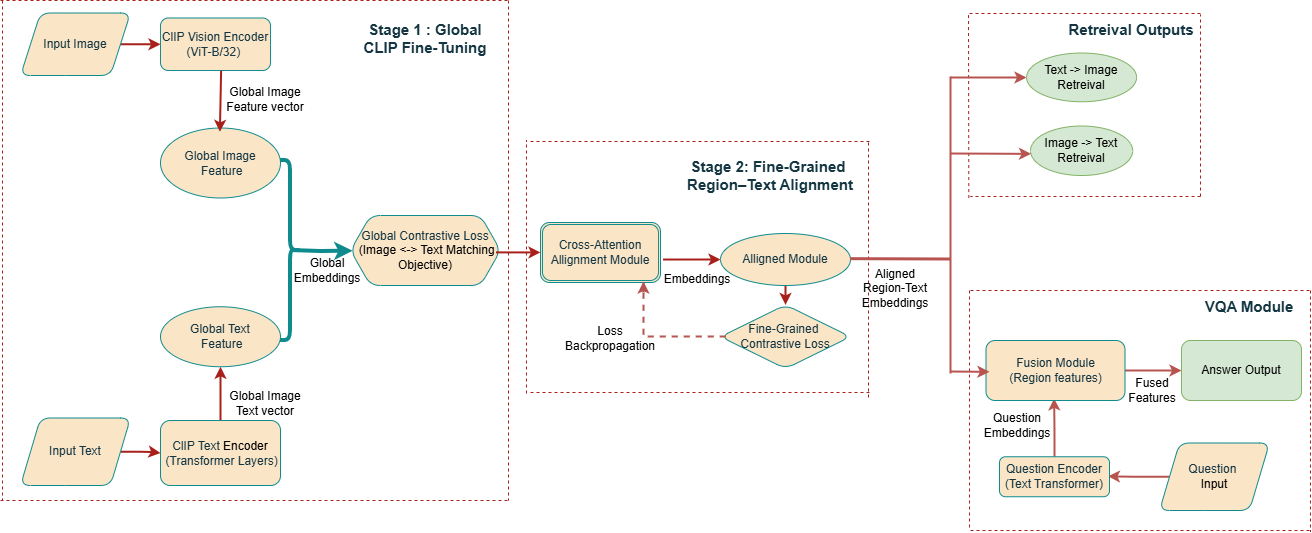

The diagram above was exported from draw.io. Its source (the exported page's mxGraphModel, read from the mxfile embedded in the PNG):
<mxGraphModel dx="1737" dy="937" grid="1" gridSize="10" guides="1" tooltips="1" connect="0" arrows="1" fold="1" page="1" pageScale="1" pageWidth="1169" pageHeight="827" math="0" shadow="0">
  <root>
    <mxCell id="0" />
    <mxCell id="1" parent="0" />
    <mxCell id="1gO-66kWgO4lZSDRxSQR-98" edge="1" parent="1" source="1gO-66kWgO4lZSDRxSQR-99" style="edgeStyle=orthogonalEdgeStyle;rounded=1;orthogonalLoop=1;jettySize=auto;html=1;labelBackgroundColor=none;strokeColor=#A8201A;fontColor=default;strokeWidth=2;" target="1gO-66kWgO4lZSDRxSQR-102" value="">
      <mxGeometry relative="1" as="geometry" />
    </mxCell>
    <mxCell id="1gO-66kWgO4lZSDRxSQR-99" parent="1" style="shape=parallelogram;perimeter=parallelogramPerimeter;whiteSpace=wrap;html=1;fixedSize=1;rounded=1;labelBackgroundColor=none;fillColor=#FAE5C7;strokeColor=#0F8B8D;fontColor=#143642;" value="Input Image" vertex="1">
      <mxGeometry height="62.5" width="110" x="430" y="502.5" as="geometry" />
    </mxCell>
    <mxCell id="1gO-66kWgO4lZSDRxSQR-100" edge="1" parent="1" source="1gO-66kWgO4lZSDRxSQR-101" style="edgeStyle=orthogonalEdgeStyle;rounded=1;orthogonalLoop=1;jettySize=auto;html=1;labelBackgroundColor=none;strokeColor=#A8201A;fontColor=default;strokeWidth=2;" target="1gO-66kWgO4lZSDRxSQR-104" value="">
      <mxGeometry relative="1" as="geometry" />
    </mxCell>
    <mxCell id="1gO-66kWgO4lZSDRxSQR-101" parent="1" style="shape=parallelogram;perimeter=parallelogramPerimeter;whiteSpace=wrap;html=1;fixedSize=1;rounded=1;labelBackgroundColor=none;fillColor=#FAE5C7;strokeColor=#0F8B8D;fontColor=#143642;" value="Input Text" vertex="1">
      <mxGeometry height="67.5" width="110" x="430" y="907.5" as="geometry" />
    </mxCell>
    <mxCell id="1gO-66kWgO4lZSDRxSQR-102" parent="1" style="rounded=1;whiteSpace=wrap;html=1;labelBackgroundColor=none;fillColor=#FAE5C7;strokeColor=#0F8B8D;fontColor=#143642;" value="ClIP Vision Encoder&lt;div&gt;(ViT-B/32)&amp;nbsp;&lt;/div&gt;" vertex="1">
      <mxGeometry height="52.5" width="110" x="570" y="507.5" as="geometry" />
    </mxCell>
    <mxCell id="1gO-66kWgO4lZSDRxSQR-103" edge="1" parent="1" source="1gO-66kWgO4lZSDRxSQR-104" style="edgeStyle=orthogonalEdgeStyle;rounded=1;orthogonalLoop=1;jettySize=auto;html=1;labelBackgroundColor=none;strokeColor=#A8201A;fontColor=default;strokeWidth=2;" target="1gO-66kWgO4lZSDRxSQR-106" value="">
      <mxGeometry relative="1" as="geometry" />
    </mxCell>
    <mxCell id="1gO-66kWgO4lZSDRxSQR-104" parent="1" style="rounded=1;whiteSpace=wrap;html=1;labelBackgroundColor=none;fillColor=#FAE5C7;strokeColor=#0F8B8D;fontColor=#143642;" value="ClIP Text&amp;nbsp;&lt;span style=&quot;background-color: transparent; color: light-dark(rgb(0, 0, 0), rgb(255, 255, 255));&quot;&gt;Encoder&lt;/span&gt;&lt;div&gt;&amp;nbsp;(Transformer Layers)&lt;/div&gt;" vertex="1">
      <mxGeometry height="65" width="120" x="570" y="910" as="geometry" />
    </mxCell>
    <mxCell id="1gO-66kWgO4lZSDRxSQR-105" parent="1" style="ellipse;whiteSpace=wrap;html=1;rounded=1;labelBackgroundColor=none;fillColor=#FAE5C7;strokeColor=#0F8B8D;fontColor=#143642;" value="Global Image&lt;div&gt;&amp;nbsp;Feature&lt;/div&gt;" vertex="1">
      <mxGeometry height="70" width="120" x="570" y="617.5" as="geometry" />
    </mxCell>
    <mxCell id="1gO-66kWgO4lZSDRxSQR-106" parent="1" style="ellipse;whiteSpace=wrap;html=1;rounded=1;labelBackgroundColor=none;fillColor=#FAE5C7;strokeColor=#0F8B8D;fontColor=#143642;" value="Global Text&lt;div&gt;&amp;nbsp;Feature&lt;/div&gt;" vertex="1">
      <mxGeometry height="60" width="120" x="570" y="796.25" as="geometry" />
    </mxCell>
    <mxCell id="1gO-66kWgO4lZSDRxSQR-107" parent="1" style="shape=curlyBracket;whiteSpace=wrap;html=1;rounded=1;flipH=1;labelPosition=right;verticalLabelPosition=middle;align=left;verticalAlign=middle;labelBackgroundColor=none;fillColor=#FAE5C7;strokeColor=#0F8B8D;fontColor=#143642;strokeWidth=4;perimeterSpacing=1;size=0.5;" value="" vertex="1">
      <mxGeometry height="180" width="20" x="690" y="650" as="geometry" />
    </mxCell>
    <mxCell id="1gO-66kWgO4lZSDRxSQR-108" parent="1" style="shape=hexagon;perimeter=hexagonPerimeter2;whiteSpace=wrap;html=1;fixedSize=1;rotation=0;rounded=1;labelBackgroundColor=none;fillColor=#FAE5C7;strokeColor=#0F8B8D;fontColor=#143642;" value="&lt;div&gt;Global Contrastive Loss&lt;/div&gt;&lt;div&gt;&lt;span style=&quot;background-color: transparent; color: light-dark(rgb(0, 0, 0), rgb(255, 255, 255));&quot;&gt;&amp;nbsp;(Image &amp;lt;-&amp;gt; Text Matching Objective)&lt;/span&gt;&lt;/div&gt;" vertex="1">
      <mxGeometry height="70" width="150" x="760" y="705" as="geometry" />
    </mxCell>
    <mxCell id="1gO-66kWgO4lZSDRxSQR-109" parent="1" style="text;html=1;whiteSpace=wrap;strokeColor=none;fillColor=none;align=center;verticalAlign=middle;rounded=1;labelBackgroundColor=none;fontColor=#143642;" value="&lt;span style=&quot;text-align: left;&quot;&gt;&lt;font style=&quot;font-size: 15px;&quot;&gt;&lt;b&gt;Stage 1 : Global CLIP Fine-Tuning&lt;/b&gt;&lt;/font&gt;&lt;/span&gt;" vertex="1">
      <mxGeometry height="40" width="130" x="770" y="507.5" as="geometry" />
    </mxCell>
    <mxCell id="1gO-66kWgO4lZSDRxSQR-110" parent="1" style="shape=ext;double=1;rounded=1;whiteSpace=wrap;html=1;labelBackgroundColor=none;fillColor=#FAE5C7;strokeColor=#0F8B8D;fontColor=#143642;" value="Cross-Attention&lt;br&gt;&lt;div&gt;Allignment Module&lt;/div&gt;" vertex="1">
      <mxGeometry height="60" width="120" x="950" y="712" as="geometry" />
    </mxCell>
    <mxCell id="1gO-66kWgO4lZSDRxSQR-111" edge="1" parent="1" source="1gO-66kWgO4lZSDRxSQR-112" style="edgeStyle=orthogonalEdgeStyle;rounded=1;orthogonalLoop=1;jettySize=auto;html=1;labelBackgroundColor=none;strokeColor=#A8201A;fontColor=default;strokeWidth=2;" target="1gO-66kWgO4lZSDRxSQR-113" value="">
      <mxGeometry relative="1" as="geometry" />
    </mxCell>
    <mxCell id="1gO-66kWgO4lZSDRxSQR-112" parent="1" style="ellipse;whiteSpace=wrap;html=1;rounded=1;labelBackgroundColor=none;fillColor=#FAE5C7;strokeColor=#0F8B8D;fontColor=#143642;" value="Alligned Module" vertex="1">
      <mxGeometry height="52" width="130" x="1130" y="723" as="geometry" />
    </mxCell>
    <mxCell id="1gO-66kWgO4lZSDRxSQR-113" parent="1" style="rhombus;whiteSpace=wrap;html=1;rounded=1;labelBackgroundColor=none;fillColor=#FAE5C7;strokeColor=#0F8B8D;fontColor=#143642;" value="Fine-Grained&amp;nbsp;&lt;div&gt;Contrastive Loss&lt;/div&gt;" vertex="1">
      <mxGeometry height="63.75" width="130" x="1130" y="794.38" as="geometry" />
    </mxCell>
    <mxCell id="1gO-66kWgO4lZSDRxSQR-114" parent="1" style="ellipse;whiteSpace=wrap;html=1;rounded=1;labelBackgroundColor=none;fillColor=#d5e8d4;strokeColor=#82b366;" value="Text -&amp;gt; Image&lt;br&gt;Retreival" vertex="1">
      <mxGeometry height="48.75" width="110" x="1436.08" y="542.5" as="geometry" />
    </mxCell>
    <mxCell id="1gO-66kWgO4lZSDRxSQR-115" parent="1" style="ellipse;whiteSpace=wrap;html=1;rounded=1;labelBackgroundColor=none;fillColor=#d5e8d4;strokeColor=#82b366;" value="Image -&amp;gt; Text&lt;br&gt;Retreival" vertex="1">
      <mxGeometry height="49.5" width="102.17" x="1440" y="615.5" as="geometry" />
    </mxCell>
    <mxCell id="1gO-66kWgO4lZSDRxSQR-118" edge="1" parent="1" style="endArrow=classic;html=1;rounded=1;exitX=0.551;exitY=1.003;exitDx=0;exitDy=0;exitPerimeter=0;entryX=0.495;entryY=0.054;entryDx=0;entryDy=0;entryPerimeter=0;labelBackgroundColor=none;strokeColor=#A8201A;fontColor=default;strokeWidth=2;" value="">
      <mxGeometry height="50" relative="1" width="50" as="geometry">
        <mxPoint x="630.6100000000001" y="560.1575" as="sourcePoint" />
        <mxPoint x="629.4000000000005" y="621.28" as="targetPoint" />
      </mxGeometry>
    </mxCell>
    <mxCell id="1gO-66kWgO4lZSDRxSQR-119" edge="1" parent="1" style="endArrow=none;dashed=1;html=1;rounded=1;labelBackgroundColor=none;strokeColor=#A8201A;fontColor=default;" value="">
      <mxGeometry height="50" relative="1" width="50" as="geometry">
        <mxPoint x="1378.33" y="687.57" as="sourcePoint" />
        <mxPoint x="1378" y="504" as="targetPoint" />
      </mxGeometry>
    </mxCell>
    <mxCell id="1gO-66kWgO4lZSDRxSQR-120" edge="1" parent="1" style="endArrow=none;dashed=1;html=1;rounded=1;labelBackgroundColor=none;strokeColor=#A8201A;fontColor=default;" value="">
      <mxGeometry height="50" relative="1" width="50" as="geometry">
        <Array as="points">
          <mxPoint x="1610" y="604" />
        </Array>
        <mxPoint x="1610" y="686" as="sourcePoint" />
        <mxPoint x="1610" y="504" as="targetPoint" />
      </mxGeometry>
    </mxCell>
    <mxCell id="1gO-66kWgO4lZSDRxSQR-121" edge="1" parent="1" style="endArrow=none;dashed=1;html=1;rounded=1;labelBackgroundColor=none;strokeColor=#A8201A;fontColor=default;" value="">
      <mxGeometry height="50" relative="1" width="50" as="geometry">
        <mxPoint x="1610" y="503" as="sourcePoint" />
        <mxPoint x="1377" y="503" as="targetPoint" />
      </mxGeometry>
    </mxCell>
    <mxCell id="1gO-66kWgO4lZSDRxSQR-122" edge="1" parent="1" style="endArrow=none;dashed=1;html=1;rounded=1;labelBackgroundColor=none;strokeColor=#A8201A;fontColor=default;" value="">
      <mxGeometry height="50" relative="1" width="50" as="geometry">
        <mxPoint x="1610" y="686" as="sourcePoint" />
        <mxPoint x="1380" y="686" as="targetPoint" />
      </mxGeometry>
    </mxCell>
    <mxCell id="1gO-66kWgO4lZSDRxSQR-123" parent="1" style="text;html=1;whiteSpace=wrap;strokeColor=none;fillColor=none;align=center;verticalAlign=middle;rounded=1;labelBackgroundColor=none;fontColor=#143642;" value="&lt;font style=&quot;font-size: 15px;&quot;&gt;&lt;b&gt;Retreival Outputs&lt;/b&gt;&lt;/font&gt;" vertex="1">
      <mxGeometry height="30" width="140" x="1471" y="503.5" as="geometry" />
    </mxCell>
    <mxCell id="hX7IqOiClVeWZkZwEflr-16" edge="1" parent="1" source="1gO-66kWgO4lZSDRxSQR-124" style="edgeStyle=orthogonalEdgeStyle;rounded=0;orthogonalLoop=1;jettySize=auto;html=1;entryX=0.986;entryY=0.49;entryDx=0;entryDy=0;entryPerimeter=0;fillColor=#f8cecc;strokeColor=#b85450;strokeWidth=2;" target="1gO-66kWgO4lZSDRxSQR-126">
      <mxGeometry relative="1" as="geometry">
        <mxPoint x="1554" y="970" as="targetPoint" />
      </mxGeometry>
    </mxCell>
    <mxCell id="1gO-66kWgO4lZSDRxSQR-124" parent="1" style="shape=parallelogram;perimeter=parallelogramPerimeter;whiteSpace=wrap;html=1;fixedSize=1;rounded=1;labelBackgroundColor=none;fillColor=#FAE5C7;strokeColor=#0F8B8D;fontColor=#143642;" value="Question&amp;nbsp;&lt;div&gt;&lt;span style=&quot;background-color: transparent; color: light-dark(rgb(0, 0, 0), rgb(255, 255, 255));&quot;&gt;I&lt;/span&gt;&lt;span style=&quot;background-color: transparent; color: light-dark(rgb(0, 0, 0), rgb(255, 255, 255));&quot;&gt;nput&lt;/span&gt;&lt;/div&gt;" vertex="1">
      <mxGeometry height="67.5" width="110" x="1569" y="932.5" as="geometry" />
    </mxCell>
    <mxCell id="1gO-66kWgO4lZSDRxSQR-125" edge="1" parent="1" source="1gO-66kWgO4lZSDRxSQR-126" style="edgeStyle=orthogonalEdgeStyle;rounded=1;orthogonalLoop=1;jettySize=auto;html=1;labelBackgroundColor=none;strokeColor=#b85450;fontColor=default;fillColor=#f8cecc;strokeWidth=2;entryX=0.49;entryY=0.966;entryDx=0;entryDy=0;entryPerimeter=0;" target="1gO-66kWgO4lZSDRxSQR-129" value="">
      <mxGeometry relative="1" as="geometry" />
    </mxCell>
    <mxCell id="1gO-66kWgO4lZSDRxSQR-126" parent="1" style="rounded=1;whiteSpace=wrap;html=1;labelBackgroundColor=none;fillColor=#FAE5C7;strokeColor=#0F8B8D;fontColor=#143642;" value="Question Encoder&lt;div&gt;(Text Transformer)&lt;/div&gt;" vertex="1">
      <mxGeometry height="40" width="110" x="1409" y="946.25" as="geometry" />
    </mxCell>
    <mxCell id="1gO-66kWgO4lZSDRxSQR-128" edge="1" parent="1" source="1gO-66kWgO4lZSDRxSQR-129" style="edgeStyle=orthogonalEdgeStyle;rounded=1;orthogonalLoop=1;jettySize=auto;html=1;labelBackgroundColor=none;strokeColor=#b85450;fontColor=default;fillColor=#f8cecc;strokeWidth=2;" target="1gO-66kWgO4lZSDRxSQR-131" value="">
      <mxGeometry relative="1" as="geometry" />
    </mxCell>
    <mxCell id="1gO-66kWgO4lZSDRxSQR-129" parent="1" style="rounded=1;whiteSpace=wrap;html=1;labelBackgroundColor=none;fillColor=#FAE5C7;strokeColor=#0F8B8D;fontColor=#143642;" value="Fusion Module&lt;div&gt;&lt;/div&gt;&lt;div&gt;&lt;/div&gt;&lt;div&gt;&lt;/div&gt;&lt;div&gt;&lt;/div&gt;&lt;div&gt;&lt;/div&gt;&lt;div&gt;&lt;/div&gt;&lt;div&gt;&lt;/div&gt;&lt;div&gt;&lt;/div&gt;&lt;div&gt;&lt;/div&gt;&lt;div&gt;(Region features)&lt;/div&gt;" vertex="1">
      <mxGeometry height="60" width="139" x="1395.5" y="830" as="geometry" />
    </mxCell>
    <mxCell id="1gO-66kWgO4lZSDRxSQR-131" parent="1" style="rounded=1;whiteSpace=wrap;html=1;labelBackgroundColor=none;fillColor=#d5e8d4;strokeColor=#82b366;" value="Answer Output" vertex="1">
      <mxGeometry height="60" width="120" x="1591" y="830" as="geometry" />
    </mxCell>
    <mxCell id="1gO-66kWgO4lZSDRxSQR-132" edge="1" parent="1" style="endArrow=none;dashed=1;html=1;rounded=1;labelBackgroundColor=none;strokeColor=#A8201A;fontColor=default;" value="">
      <mxGeometry height="50" relative="1" width="50" as="geometry">
        <mxPoint x="1379" y="780" as="sourcePoint" />
        <mxPoint x="1379" y="1018" as="targetPoint" />
      </mxGeometry>
    </mxCell>
    <mxCell id="1gO-66kWgO4lZSDRxSQR-133" edge="1" parent="1" style="endArrow=none;dashed=1;html=1;rounded=1;labelBackgroundColor=none;strokeColor=#A8201A;fontColor=default;" value="">
      <mxGeometry height="50" relative="1" width="50" as="geometry">
        <mxPoint x="1380" y="780" as="sourcePoint" />
        <mxPoint x="1720" y="780" as="targetPoint" />
      </mxGeometry>
    </mxCell>
    <mxCell id="1gO-66kWgO4lZSDRxSQR-134" edge="1" parent="1" style="endArrow=none;dashed=1;html=1;rounded=1;labelBackgroundColor=none;strokeColor=#A8201A;fontColor=default;" value="">
      <mxGeometry height="50" relative="1" width="50" as="geometry">
        <mxPoint x="1720" y="780" as="sourcePoint" />
        <mxPoint x="1720" y="1021" as="targetPoint" />
      </mxGeometry>
    </mxCell>
    <mxCell id="1gO-66kWgO4lZSDRxSQR-135" edge="1" parent="1" style="endArrow=none;dashed=1;html=1;rounded=1;labelBackgroundColor=none;strokeColor=#A8201A;fontColor=default;" value="">
      <mxGeometry height="50" relative="1" width="50" as="geometry">
        <mxPoint x="1380" y="1020" as="sourcePoint" />
        <mxPoint x="1720" y="1020" as="targetPoint" />
      </mxGeometry>
    </mxCell>
    <mxCell id="1gO-66kWgO4lZSDRxSQR-136" edge="1" parent="1" style="endArrow=none;dashed=1;html=1;rounded=1;labelBackgroundColor=none;strokeColor=#A8201A;fontColor=default;" value="">
      <mxGeometry height="50" relative="1" width="50" as="geometry">
        <mxPoint x="412" y="490" as="sourcePoint" />
        <mxPoint x="412" y="990" as="targetPoint" />
      </mxGeometry>
    </mxCell>
    <mxCell id="1gO-66kWgO4lZSDRxSQR-137" edge="1" parent="1" style="endArrow=none;dashed=1;html=1;rounded=1;labelBackgroundColor=none;strokeColor=#A8201A;fontColor=default;" value="">
      <mxGeometry height="50" relative="1" width="50" as="geometry">
        <mxPoint x="410" y="490" as="sourcePoint" />
        <mxPoint x="920" y="490" as="targetPoint" />
      </mxGeometry>
    </mxCell>
    <mxCell id="1gO-66kWgO4lZSDRxSQR-138" edge="1" parent="1" style="endArrow=none;dashed=1;html=1;rounded=1;labelBackgroundColor=none;strokeColor=#A8201A;fontColor=default;" value="">
      <mxGeometry height="50" relative="1" width="50" as="geometry">
        <mxPoint x="410" y="990" as="sourcePoint" />
        <mxPoint x="920" y="990" as="targetPoint" />
      </mxGeometry>
    </mxCell>
    <mxCell id="1gO-66kWgO4lZSDRxSQR-139" edge="1" parent="1" style="endArrow=none;dashed=1;html=1;rounded=1;labelBackgroundColor=none;strokeColor=#A8201A;fontColor=default;" value="">
      <mxGeometry height="50" relative="1" width="50" as="geometry">
        <mxPoint x="918" y="490" as="sourcePoint" />
        <mxPoint x="918" y="990" as="targetPoint" />
      </mxGeometry>
    </mxCell>
    <mxCell id="1gO-66kWgO4lZSDRxSQR-140" edge="1" parent="1" source="1gO-66kWgO4lZSDRxSQR-110" style="endArrow=classic;html=1;rounded=1;exitX=1.021;exitY=0.617;exitDx=0;exitDy=0;exitPerimeter=0;labelBackgroundColor=none;strokeColor=#A8201A;fontColor=default;strokeWidth=2;" target="1gO-66kWgO4lZSDRxSQR-112" value="">
      <mxGeometry height="50" relative="1" width="50" as="geometry">
        <mxPoint x="1120" y="842" as="sourcePoint" />
        <mxPoint x="1170" y="792" as="targetPoint" />
      </mxGeometry>
    </mxCell>
    <mxCell id="1gO-66kWgO4lZSDRxSQR-141" edge="1" parent="1" source="1gO-66kWgO4lZSDRxSQR-108" style="endArrow=classic;html=1;rounded=1;labelBackgroundColor=none;strokeColor=#A8201A;fontColor=default;exitX=0.97;exitY=0.527;exitDx=0;exitDy=0;exitPerimeter=0;strokeWidth=2;" target="1gO-66kWgO4lZSDRxSQR-110" value="">
      <mxGeometry height="50" relative="1" width="50" as="geometry">
        <mxPoint x="891" y="740" as="sourcePoint" />
        <mxPoint x="1140" y="790" as="targetPoint" />
      </mxGeometry>
    </mxCell>
    <mxCell id="1gO-66kWgO4lZSDRxSQR-142" edge="1" parent="1" style="endArrow=none;dashed=1;html=1;rounded=1;labelBackgroundColor=none;strokeColor=#A8201A;fontColor=default;" value="">
      <mxGeometry height="50" relative="1" width="50" as="geometry">
        <mxPoint x="936" y="883" as="sourcePoint" />
        <mxPoint x="936" y="630" as="targetPoint" />
      </mxGeometry>
    </mxCell>
    <mxCell id="1gO-66kWgO4lZSDRxSQR-143" edge="1" parent="1" style="endArrow=none;dashed=1;html=1;rounded=1;labelBackgroundColor=none;strokeColor=#A8201A;fontColor=default;" value="">
      <mxGeometry height="50" relative="1" width="50" as="geometry">
        <Array as="points">
          <mxPoint x="1278" y="777" />
        </Array>
        <mxPoint x="1278" y="887" as="sourcePoint" />
        <mxPoint x="1278" y="630" as="targetPoint" />
      </mxGeometry>
    </mxCell>
    <mxCell id="1gO-66kWgO4lZSDRxSQR-144" edge="1" parent="1" style="endArrow=none;dashed=1;html=1;rounded=1;labelBackgroundColor=none;strokeColor=#A8201A;fontColor=default;" value="">
      <mxGeometry height="50" relative="1" width="50" as="geometry">
        <mxPoint x="940" y="631" as="sourcePoint" />
        <mxPoint x="1280" y="631" as="targetPoint" />
      </mxGeometry>
    </mxCell>
    <mxCell id="1gO-66kWgO4lZSDRxSQR-145" edge="1" parent="1" style="endArrow=none;dashed=1;html=1;rounded=1;labelBackgroundColor=none;strokeColor=#A8201A;fontColor=default;" value="">
      <mxGeometry height="50" relative="1" width="50" as="geometry">
        <mxPoint x="940" y="882" as="sourcePoint" />
        <mxPoint x="1280" y="882" as="targetPoint" />
      </mxGeometry>
    </mxCell>
    <mxCell id="1gO-66kWgO4lZSDRxSQR-146" parent="1" style="text;html=1;whiteSpace=wrap;strokeColor=none;fillColor=none;align=center;verticalAlign=middle;rounded=1;labelBackgroundColor=none;fontColor=#143642;" value="&lt;span style=&quot;font-family: Arial; text-align: start; text-wrap-mode: nowrap;&quot;&gt;&lt;font style=&quot;font-size: 15px;&quot;&gt;&lt;b&gt;Stage 2: Fine-Grained&amp;nbsp;&lt;/b&gt;&lt;/font&gt;&lt;/span&gt;&lt;div&gt;&lt;span style=&quot;font-family: Arial; text-align: start; text-wrap-mode: nowrap;&quot;&gt;&lt;font style=&quot;font-size: 15px;&quot;&gt;&lt;b&gt;Region–Text Alignment&lt;/b&gt;&lt;/font&gt;&lt;/span&gt;&lt;/div&gt;" vertex="1">
      <mxGeometry height="30" width="60" x="1150" y="650" as="geometry" />
    </mxCell>
    <mxCell id="1gO-66kWgO4lZSDRxSQR-147" parent="1" style="text;html=1;whiteSpace=wrap;strokeColor=none;fillColor=none;align=center;verticalAlign=middle;rounded=1;labelBackgroundColor=none;fontColor=#143642;" value="&lt;span style=&quot;font-weight: 700; text-align: start; text-wrap-mode: nowrap;&quot;&gt;&lt;font style=&quot;font-size: 15px;&quot; face=&quot;Helvetica&quot;&gt;VQA Module&lt;/font&gt;&lt;/span&gt;" vertex="1">
      <mxGeometry height="30" width="60" x="1629" y="781.25" as="geometry" />
    </mxCell>
    <mxCell id="hX7IqOiClVeWZkZwEflr-3" edge="1" parent="1" style="endArrow=none;dashed=1;html=1;rounded=0;exitX=0.041;exitY=0.518;exitDx=0;exitDy=0;exitPerimeter=0;entryX=0.792;entryY=0.988;entryDx=0;entryDy=0;entryPerimeter=0;fillColor=#f8cecc;strokeColor=#b85450;strokeWidth=2;" value="">
      <mxGeometry height="50" relative="1" width="50" as="geometry">
        <Array as="points">
          <mxPoint x="1053" y="826" />
        </Array>
        <mxPoint x="1135.33" y="826.0224999999998" as="sourcePoint" />
        <mxPoint x="1052.96" y="772.2800000000002" as="targetPoint" />
      </mxGeometry>
    </mxCell>
    <mxCell id="hX7IqOiClVeWZkZwEflr-4" edge="1" parent="1" style="endArrow=classic;html=1;rounded=0;fillColor=#f8cecc;strokeColor=#b85450;strokeWidth=2;" value="">
      <mxGeometry height="50" relative="1" width="50" as="geometry">
        <mxPoint x="1053" y="782" as="sourcePoint" />
        <mxPoint x="1053" y="771" as="targetPoint" />
      </mxGeometry>
    </mxCell>
    <mxCell id="hX7IqOiClVeWZkZwEflr-6" parent="1" style="text;html=1;whiteSpace=wrap;strokeColor=none;fillColor=none;align=center;verticalAlign=middle;rounded=0;" value="&lt;font style=&quot;font-size: 12px;&quot;&gt;Loss Backpropagation&lt;/font&gt;" vertex="1">
      <mxGeometry height="30" width="60" x="990" y="813.25" as="geometry" />
    </mxCell>
    <mxCell id="hX7IqOiClVeWZkZwEflr-17" parent="1" style="text;html=1;whiteSpace=wrap;strokeColor=none;fillColor=none;align=center;verticalAlign=middle;rounded=0;" value="Global Image Feature vector" vertex="1">
      <mxGeometry height="30" width="90" x="630" y="573.57" as="geometry" />
    </mxCell>
    <mxCell id="hX7IqOiClVeWZkZwEflr-18" parent="1" style="text;html=1;whiteSpace=wrap;strokeColor=none;fillColor=none;align=center;verticalAlign=middle;rounded=0;" value="Global Image Text vector" vertex="1">
      <mxGeometry height="30" width="90" x="630" y="877.5" as="geometry" />
    </mxCell>
    <mxCell id="hX7IqOiClVeWZkZwEflr-19" parent="1" style="text;html=1;whiteSpace=wrap;strokeColor=none;fillColor=none;align=center;verticalAlign=middle;rounded=0;" value="Global Embeddings" vertex="1">
      <mxGeometry height="30" width="60" x="707" y="745" as="geometry" />
    </mxCell>
    <mxCell id="hX7IqOiClVeWZkZwEflr-20" edge="1" parent="1" source="1gO-66kWgO4lZSDRxSQR-107" style="endArrow=classic;html=1;rounded=0;fillColor=#f8cecc;strokeColor=light-dark(#0f8b8d, #d7817e);exitX=0.5;exitY=0.5;exitDx=0;exitDy=0;exitPerimeter=0;entryX=0.018;entryY=0.51;entryDx=0;entryDy=0;entryPerimeter=0;strokeWidth=4;" target="1gO-66kWgO4lZSDRxSQR-108" value="">
      <mxGeometry height="50" relative="1" width="50" as="geometry">
        <Array as="points">
          <mxPoint x="730" y="741" />
        </Array>
        <mxPoint x="770" y="670" as="sourcePoint" />
        <mxPoint x="720" y="730" as="targetPoint" />
      </mxGeometry>
    </mxCell>
    <mxCell id="hX7IqOiClVeWZkZwEflr-24" parent="1" style="text;html=1;whiteSpace=wrap;strokeColor=none;fillColor=none;align=center;verticalAlign=middle;rounded=0;" value="Embeddings" vertex="1">
      <mxGeometry height="30" width="60" x="1077" y="754" as="geometry" />
    </mxCell>
    <mxCell id="hX7IqOiClVeWZkZwEflr-26" edge="1" parent="1" style="endArrow=none;html=1;rounded=0;entryX=1.033;entryY=0.532;entryDx=0;entryDy=0;entryPerimeter=0;fillColor=#f8cecc;strokeColor=#b85450;strokeWidth=3;" value="">
      <mxGeometry height="50" relative="1" width="50" as="geometry">
        <mxPoint x="1360" y="749" as="sourcePoint" />
        <mxPoint x="1260.2900000000004" y="748.664" as="targetPoint" />
      </mxGeometry>
    </mxCell>
    <mxCell id="hX7IqOiClVeWZkZwEflr-27" edge="1" parent="1" style="endArrow=none;html=1;rounded=0;fillColor=#f8cecc;strokeColor=#b85450;strokeWidth=2;" value="">
      <mxGeometry height="50" relative="1" width="50" as="geometry">
        <mxPoint x="1360" y="863" as="sourcePoint" />
        <mxPoint x="1360" y="566" as="targetPoint" />
      </mxGeometry>
    </mxCell>
    <mxCell id="hX7IqOiClVeWZkZwEflr-28" edge="1" parent="1" style="endArrow=classic;html=1;rounded=0;fillColor=#f8cecc;strokeColor=#b85450;strokeWidth=2;" value="">
      <mxGeometry height="50" relative="1" width="50" as="geometry">
        <mxPoint x="1360" y="567" as="sourcePoint" />
        <mxPoint x="1436" y="567" as="targetPoint" />
      </mxGeometry>
    </mxCell>
    <mxCell id="hX7IqOiClVeWZkZwEflr-29" edge="1" parent="1" style="endArrow=classic;html=1;rounded=0;entryX=0.005;entryY=0.563;entryDx=0;entryDy=0;entryPerimeter=0;fillColor=#f8cecc;strokeColor=#b85450;strokeWidth=2;" target="1gO-66kWgO4lZSDRxSQR-115" value="">
      <mxGeometry height="50" relative="1" width="50" as="geometry">
        <mxPoint x="1360" y="643" as="sourcePoint" />
        <mxPoint x="1190" y="773" as="targetPoint" />
      </mxGeometry>
    </mxCell>
    <mxCell id="hX7IqOiClVeWZkZwEflr-30" edge="1" parent="1" style="endArrow=classic;html=1;rounded=0;entryX=0.032;entryY=0.506;entryDx=0;entryDy=0;entryPerimeter=0;fillColor=#f8cecc;strokeColor=#b85450;strokeWidth=2;" value="">
      <mxGeometry height="50" relative="1" width="50" as="geometry">
        <mxPoint x="1360" y="861" as="sourcePoint" />
        <mxPoint x="1398.9479999999999" y="861.3599999999997" as="targetPoint" />
      </mxGeometry>
    </mxCell>
    <mxCell id="hX7IqOiClVeWZkZwEflr-40" parent="1" style="text;html=1;whiteSpace=wrap;strokeColor=none;fillColor=none;align=center;verticalAlign=middle;rounded=0;" value="Aligned Region-Text Embeddings" vertex="1">
      <mxGeometry height="51" width="80" x="1265" y="752" as="geometry" />
    </mxCell>
    <mxCell id="hX7IqOiClVeWZkZwEflr-42" parent="1" style="text;html=1;whiteSpace=wrap;strokeColor=none;fillColor=none;align=center;verticalAlign=middle;rounded=0;" value="Fused Features" vertex="1">
      <mxGeometry height="30" width="60" x="1531.5" y="865" as="geometry" />
    </mxCell>
    <mxCell id="hX7IqOiClVeWZkZwEflr-43" parent="1" style="text;html=1;whiteSpace=wrap;strokeColor=none;fillColor=none;align=center;verticalAlign=middle;rounded=0;" value="Question Embeddings" vertex="1">
      <mxGeometry height="30" width="60" x="1396.83" y="900" as="geometry" />
    </mxCell>
  </root>
</mxGraphModel>